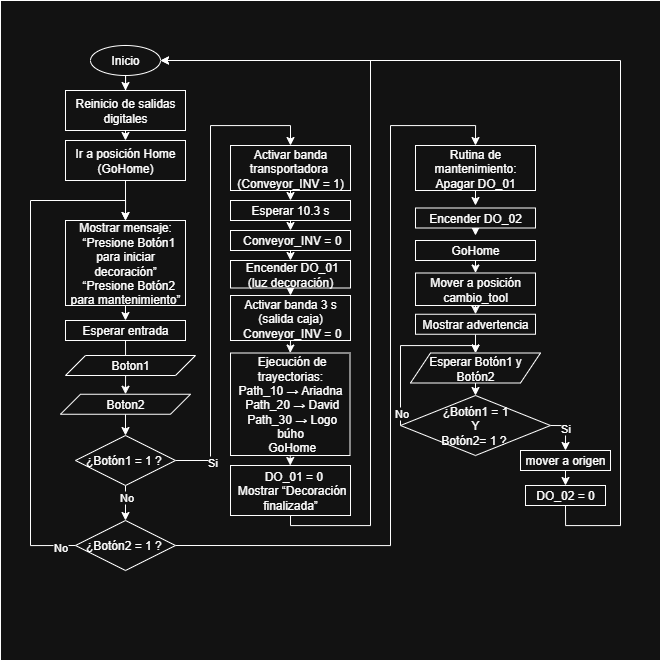

The diagram above was exported from draw.io. Its source (the exported page's mxGraphModel, read from the mxfile embedded in the PNG):
<mxGraphModel dx="1600" dy="885" grid="1" gridSize="10" guides="1" tooltips="1" connect="1" arrows="1" fold="1" page="1" pageScale="1" pageWidth="827" pageHeight="1169" math="0" shadow="0">
  <root>
    <mxCell id="0" />
    <mxCell id="1" parent="0" />
    <mxCell id="ykYdEA7jxelyH5M6Ns_--76" value="" style="whiteSpace=wrap;html=1;aspect=fixed;" vertex="1" parent="1">
      <mxGeometry x="40" y="15" width="660" height="660" as="geometry" />
    </mxCell>
    <mxCell id="ykYdEA7jxelyH5M6Ns_--47" style="edgeStyle=orthogonalEdgeStyle;rounded=0;orthogonalLoop=1;jettySize=auto;html=1;entryX=0.5;entryY=0;entryDx=0;entryDy=0;" edge="1" parent="1" source="ykYdEA7jxelyH5M6Ns_--1" target="ykYdEA7jxelyH5M6Ns_--3">
      <mxGeometry relative="1" as="geometry">
        <mxPoint x="165" y="100" as="targetPoint" />
      </mxGeometry>
    </mxCell>
    <mxCell id="ykYdEA7jxelyH5M6Ns_--1" value="Inicio" style="ellipse;whiteSpace=wrap;html=1;" vertex="1" parent="1">
      <mxGeometry x="130" y="60" width="70" height="30" as="geometry" />
    </mxCell>
    <mxCell id="ykYdEA7jxelyH5M6Ns_--39" style="edgeStyle=orthogonalEdgeStyle;rounded=0;orthogonalLoop=1;jettySize=auto;html=1;exitX=0.5;exitY=1;exitDx=0;exitDy=0;entryX=0.5;entryY=0;entryDx=0;entryDy=0;" edge="1" parent="1" source="ykYdEA7jxelyH5M6Ns_--3" target="ykYdEA7jxelyH5M6Ns_--6">
      <mxGeometry relative="1" as="geometry" />
    </mxCell>
    <mxCell id="ykYdEA7jxelyH5M6Ns_--3" value="Reinicio de salidas digitales" style="rounded=0;whiteSpace=wrap;html=1;" vertex="1" parent="1">
      <mxGeometry x="105" y="105" width="120" height="40" as="geometry" />
    </mxCell>
    <mxCell id="ykYdEA7jxelyH5M6Ns_--30" style="edgeStyle=orthogonalEdgeStyle;rounded=0;orthogonalLoop=1;jettySize=auto;html=1;entryX=0.5;entryY=0;entryDx=0;entryDy=0;" edge="1" parent="1" source="ykYdEA7jxelyH5M6Ns_--4" target="ykYdEA7jxelyH5M6Ns_--13">
      <mxGeometry relative="1" as="geometry">
        <Array as="points">
          <mxPoint x="250" y="475" />
          <mxPoint x="250" y="140" />
          <mxPoint x="330" y="140" />
        </Array>
      </mxGeometry>
    </mxCell>
    <mxCell id="ykYdEA7jxelyH5M6Ns_--48" value="Si" style="edgeLabel;html=1;align=center;verticalAlign=middle;resizable=0;points=[];" vertex="1" connectable="0" parent="ykYdEA7jxelyH5M6Ns_--30">
      <mxGeometry x="-0.8511" y="-2" relative="1" as="geometry">
        <mxPoint x="-1" y="2" as="offset" />
      </mxGeometry>
    </mxCell>
    <mxCell id="ykYdEA7jxelyH5M6Ns_--46" style="edgeStyle=orthogonalEdgeStyle;rounded=0;orthogonalLoop=1;jettySize=auto;html=1;exitX=0.5;exitY=1;exitDx=0;exitDy=0;entryX=0.5;entryY=0;entryDx=0;entryDy=0;" edge="1" parent="1" source="ykYdEA7jxelyH5M6Ns_--4" target="ykYdEA7jxelyH5M6Ns_--9">
      <mxGeometry relative="1" as="geometry" />
    </mxCell>
    <mxCell id="ykYdEA7jxelyH5M6Ns_--75" value="No" style="edgeLabel;html=1;align=center;verticalAlign=middle;resizable=0;points=[];" vertex="1" connectable="0" parent="ykYdEA7jxelyH5M6Ns_--46">
      <mxGeometry x="-0.3439" relative="1" as="geometry">
        <mxPoint as="offset" />
      </mxGeometry>
    </mxCell>
    <mxCell id="ykYdEA7jxelyH5M6Ns_--4" value="&amp;nbsp;¿Botón1 = 1 ?&amp;nbsp;&amp;nbsp;" style="rhombus;whiteSpace=wrap;html=1;" vertex="1" parent="1">
      <mxGeometry x="115" y="450" width="100" height="50" as="geometry" />
    </mxCell>
    <mxCell id="ykYdEA7jxelyH5M6Ns_--40" style="edgeStyle=orthogonalEdgeStyle;rounded=0;orthogonalLoop=1;jettySize=auto;html=1;exitX=0.5;exitY=1;exitDx=0;exitDy=0;entryX=0.5;entryY=0;entryDx=0;entryDy=0;" edge="1" parent="1" source="ykYdEA7jxelyH5M6Ns_--6" target="ykYdEA7jxelyH5M6Ns_--7">
      <mxGeometry relative="1" as="geometry" />
    </mxCell>
    <mxCell id="ykYdEA7jxelyH5M6Ns_--6" value="Ir a posición Home (GoHome)" style="rounded=0;whiteSpace=wrap;html=1;" vertex="1" parent="1">
      <mxGeometry x="105" y="155" width="120" height="40" as="geometry" />
    </mxCell>
    <mxCell id="ykYdEA7jxelyH5M6Ns_--41" style="edgeStyle=orthogonalEdgeStyle;rounded=0;orthogonalLoop=1;jettySize=auto;html=1;exitX=0.5;exitY=1;exitDx=0;exitDy=0;entryX=0.5;entryY=0;entryDx=0;entryDy=0;" edge="1" parent="1" source="ykYdEA7jxelyH5M6Ns_--7" target="ykYdEA7jxelyH5M6Ns_--8">
      <mxGeometry relative="1" as="geometry" />
    </mxCell>
    <mxCell id="ykYdEA7jxelyH5M6Ns_--7" value="&lt;div&gt;Mostrar mensaje:&lt;/div&gt;&lt;div&gt;&amp;nbsp; “Presione Botón1 para iniciar decoración”&lt;/div&gt;&lt;div&gt;&amp;nbsp; “Presione Botón2 para mantenimiento”&lt;/div&gt;" style="rounded=0;whiteSpace=wrap;html=1;" vertex="1" parent="1">
      <mxGeometry x="105" y="235" width="120" height="85" as="geometry" />
    </mxCell>
    <mxCell id="ykYdEA7jxelyH5M6Ns_--42" style="edgeStyle=orthogonalEdgeStyle;rounded=0;orthogonalLoop=1;jettySize=auto;html=1;exitX=0.5;exitY=1;exitDx=0;exitDy=0;" edge="1" parent="1" source="ykYdEA7jxelyH5M6Ns_--8" target="ykYdEA7jxelyH5M6Ns_--19">
      <mxGeometry relative="1" as="geometry" />
    </mxCell>
    <mxCell id="ykYdEA7jxelyH5M6Ns_--8" value="Esperar entrada" style="rounded=0;whiteSpace=wrap;html=1;" vertex="1" parent="1">
      <mxGeometry x="105" y="335" width="120" height="20" as="geometry" />
    </mxCell>
    <mxCell id="ykYdEA7jxelyH5M6Ns_--50" style="edgeStyle=orthogonalEdgeStyle;rounded=0;orthogonalLoop=1;jettySize=auto;html=1;exitX=0;exitY=0.5;exitDx=0;exitDy=0;entryX=0.5;entryY=0;entryDx=0;entryDy=0;" edge="1" parent="1" source="ykYdEA7jxelyH5M6Ns_--9" target="ykYdEA7jxelyH5M6Ns_--7">
      <mxGeometry relative="1" as="geometry">
        <mxPoint x="70" y="470" as="targetPoint" />
        <Array as="points">
          <mxPoint x="70" y="560" />
          <mxPoint x="70" y="215" />
          <mxPoint x="165" y="215" />
        </Array>
      </mxGeometry>
    </mxCell>
    <mxCell id="ykYdEA7jxelyH5M6Ns_--52" value="No" style="edgeLabel;html=1;align=center;verticalAlign=middle;resizable=0;points=[];" vertex="1" connectable="0" parent="ykYdEA7jxelyH5M6Ns_--50">
      <mxGeometry x="-0.9382" y="1" relative="1" as="geometry">
        <mxPoint as="offset" />
      </mxGeometry>
    </mxCell>
    <mxCell id="ykYdEA7jxelyH5M6Ns_--64" style="edgeStyle=orthogonalEdgeStyle;rounded=0;orthogonalLoop=1;jettySize=auto;html=1;exitX=1;exitY=0.5;exitDx=0;exitDy=0;entryX=0.5;entryY=0;entryDx=0;entryDy=0;" edge="1" parent="1" source="ykYdEA7jxelyH5M6Ns_--9" target="ykYdEA7jxelyH5M6Ns_--26">
      <mxGeometry relative="1" as="geometry">
        <Array as="points">
          <mxPoint x="430" y="560" />
          <mxPoint x="430" y="140" />
          <mxPoint x="515" y="140" />
        </Array>
      </mxGeometry>
    </mxCell>
    <mxCell id="ykYdEA7jxelyH5M6Ns_--9" value="&amp;nbsp;¿Botón2 = 1 ?&amp;nbsp;&amp;nbsp;" style="rhombus;whiteSpace=wrap;html=1;" vertex="1" parent="1">
      <mxGeometry x="115" y="535" width="100" height="50" as="geometry" />
    </mxCell>
    <mxCell id="ykYdEA7jxelyH5M6Ns_--31" style="edgeStyle=orthogonalEdgeStyle;rounded=0;orthogonalLoop=1;jettySize=auto;html=1;exitX=0.5;exitY=1;exitDx=0;exitDy=0;entryX=0.5;entryY=0;entryDx=0;entryDy=0;" edge="1" parent="1" source="ykYdEA7jxelyH5M6Ns_--13" target="ykYdEA7jxelyH5M6Ns_--14">
      <mxGeometry relative="1" as="geometry" />
    </mxCell>
    <mxCell id="ykYdEA7jxelyH5M6Ns_--13" value="Activar banda transportadora&amp;nbsp;&lt;div&gt;(Conveyor_INV = 1)&lt;/div&gt;" style="rounded=0;whiteSpace=wrap;html=1;" vertex="1" parent="1">
      <mxGeometry x="270" y="160" width="120" height="45" as="geometry" />
    </mxCell>
    <mxCell id="ykYdEA7jxelyH5M6Ns_--32" style="edgeStyle=orthogonalEdgeStyle;rounded=0;orthogonalLoop=1;jettySize=auto;html=1;exitX=0.5;exitY=1;exitDx=0;exitDy=0;entryX=0.5;entryY=0;entryDx=0;entryDy=0;" edge="1" parent="1" source="ykYdEA7jxelyH5M6Ns_--14" target="ykYdEA7jxelyH5M6Ns_--17">
      <mxGeometry relative="1" as="geometry" />
    </mxCell>
    <mxCell id="ykYdEA7jxelyH5M6Ns_--14" value="Esperar 10.3 s" style="rounded=0;whiteSpace=wrap;html=1;" vertex="1" parent="1">
      <mxGeometry x="270" y="215" width="120" height="20" as="geometry" />
    </mxCell>
    <mxCell id="ykYdEA7jxelyH5M6Ns_--37" style="edgeStyle=orthogonalEdgeStyle;rounded=0;orthogonalLoop=1;jettySize=auto;html=1;entryX=1;entryY=0.5;entryDx=0;entryDy=0;" edge="1" parent="1" source="ykYdEA7jxelyH5M6Ns_--15" target="ykYdEA7jxelyH5M6Ns_--1">
      <mxGeometry relative="1" as="geometry">
        <Array as="points">
          <mxPoint x="330" y="540" />
          <mxPoint x="410" y="540" />
          <mxPoint x="410" y="75" />
        </Array>
      </mxGeometry>
    </mxCell>
    <mxCell id="ykYdEA7jxelyH5M6Ns_--15" value="&amp;nbsp; DO_01 = 0&lt;br&gt;&amp;nbsp;Mostrar “Decoración finalizada”" style="rounded=0;whiteSpace=wrap;html=1;" vertex="1" parent="1">
      <mxGeometry x="270" y="480" width="120" height="50" as="geometry" />
    </mxCell>
    <mxCell id="ykYdEA7jxelyH5M6Ns_--36" style="edgeStyle=orthogonalEdgeStyle;rounded=0;orthogonalLoop=1;jettySize=auto;html=1;exitX=0.5;exitY=1;exitDx=0;exitDy=0;" edge="1" parent="1" source="ykYdEA7jxelyH5M6Ns_--16" target="ykYdEA7jxelyH5M6Ns_--15">
      <mxGeometry relative="1" as="geometry">
        <Array as="points">
          <mxPoint x="330" y="480" />
          <mxPoint x="330" y="480" />
        </Array>
      </mxGeometry>
    </mxCell>
    <mxCell id="ykYdEA7jxelyH5M6Ns_--16" value="&amp;nbsp;Ejecución de trayectorias:&lt;br&gt;Path_10 → Ariadna&lt;br&gt;&amp;nbsp;Path_20 → David&lt;br&gt;&amp;nbsp;Path_30 → Logo búho&lt;br&gt;&amp;nbsp;GoHome" style="rounded=0;whiteSpace=wrap;html=1;" vertex="1" parent="1">
      <mxGeometry x="270" y="367.5" width="119.5" height="102.5" as="geometry" />
    </mxCell>
    <mxCell id="ykYdEA7jxelyH5M6Ns_--33" style="edgeStyle=orthogonalEdgeStyle;rounded=0;orthogonalLoop=1;jettySize=auto;html=1;exitX=0.5;exitY=1;exitDx=0;exitDy=0;entryX=0.5;entryY=0;entryDx=0;entryDy=0;" edge="1" parent="1" source="ykYdEA7jxelyH5M6Ns_--17" target="ykYdEA7jxelyH5M6Ns_--22">
      <mxGeometry relative="1" as="geometry" />
    </mxCell>
    <mxCell id="ykYdEA7jxelyH5M6Ns_--17" value="&amp;nbsp;Conveyor_INV = 0" style="rounded=0;whiteSpace=wrap;html=1;" vertex="1" parent="1">
      <mxGeometry x="270" y="245" width="120" height="20" as="geometry" />
    </mxCell>
    <mxCell id="ykYdEA7jxelyH5M6Ns_--44" style="edgeStyle=orthogonalEdgeStyle;rounded=0;orthogonalLoop=1;jettySize=auto;html=1;exitX=0.5;exitY=1;exitDx=0;exitDy=0;entryX=0.5;entryY=0;entryDx=0;entryDy=0;" edge="1" parent="1" source="ykYdEA7jxelyH5M6Ns_--19" target="ykYdEA7jxelyH5M6Ns_--20">
      <mxGeometry relative="1" as="geometry" />
    </mxCell>
    <mxCell id="ykYdEA7jxelyH5M6Ns_--19" value="Boton1" style="shape=parallelogram;perimeter=parallelogramPerimeter;whiteSpace=wrap;html=1;fixedSize=1;" vertex="1" parent="1">
      <mxGeometry x="105" y="370" width="130" height="20" as="geometry" />
    </mxCell>
    <mxCell id="ykYdEA7jxelyH5M6Ns_--45" style="edgeStyle=orthogonalEdgeStyle;rounded=0;orthogonalLoop=1;jettySize=auto;html=1;exitX=0.5;exitY=1;exitDx=0;exitDy=0;entryX=0.5;entryY=0;entryDx=0;entryDy=0;" edge="1" parent="1" source="ykYdEA7jxelyH5M6Ns_--20" target="ykYdEA7jxelyH5M6Ns_--4">
      <mxGeometry relative="1" as="geometry" />
    </mxCell>
    <mxCell id="ykYdEA7jxelyH5M6Ns_--20" value="Boton2" style="shape=parallelogram;perimeter=parallelogramPerimeter;whiteSpace=wrap;html=1;fixedSize=1;" vertex="1" parent="1">
      <mxGeometry x="100" y="408.75" width="130" height="20" as="geometry" />
    </mxCell>
    <mxCell id="ykYdEA7jxelyH5M6Ns_--34" style="edgeStyle=orthogonalEdgeStyle;rounded=0;orthogonalLoop=1;jettySize=auto;html=1;exitX=0.5;exitY=1;exitDx=0;exitDy=0;entryX=0.5;entryY=0;entryDx=0;entryDy=0;" edge="1" parent="1" source="ykYdEA7jxelyH5M6Ns_--22" target="ykYdEA7jxelyH5M6Ns_--23">
      <mxGeometry relative="1" as="geometry" />
    </mxCell>
    <mxCell id="ykYdEA7jxelyH5M6Ns_--22" value="&amp;nbsp;Encender DO_01 (luz decoración)" style="rounded=0;whiteSpace=wrap;html=1;" vertex="1" parent="1">
      <mxGeometry x="270" y="275" width="120" height="27.5" as="geometry" />
    </mxCell>
    <mxCell id="ykYdEA7jxelyH5M6Ns_--35" style="edgeStyle=orthogonalEdgeStyle;rounded=0;orthogonalLoop=1;jettySize=auto;html=1;exitX=0.5;exitY=1;exitDx=0;exitDy=0;entryX=0.5;entryY=0;entryDx=0;entryDy=0;" edge="1" parent="1" source="ykYdEA7jxelyH5M6Ns_--23" target="ykYdEA7jxelyH5M6Ns_--16">
      <mxGeometry relative="1" as="geometry" />
    </mxCell>
    <mxCell id="ykYdEA7jxelyH5M6Ns_--23" value="Activar banda 3 s (salida caja)&lt;br&gt;&amp;nbsp;Conveyor_INV = 0" style="rounded=0;whiteSpace=wrap;html=1;" vertex="1" parent="1">
      <mxGeometry x="270" y="310" width="120" height="45" as="geometry" />
    </mxCell>
    <mxCell id="ykYdEA7jxelyH5M6Ns_--66" style="edgeStyle=orthogonalEdgeStyle;rounded=0;orthogonalLoop=1;jettySize=auto;html=1;exitX=0.5;exitY=1;exitDx=0;exitDy=0;" edge="1" parent="1" source="ykYdEA7jxelyH5M6Ns_--24">
      <mxGeometry relative="1" as="geometry">
        <mxPoint x="515" y="250" as="targetPoint" />
      </mxGeometry>
    </mxCell>
    <mxCell id="ykYdEA7jxelyH5M6Ns_--24" value="Encender DO_02" style="rounded=0;whiteSpace=wrap;html=1;" vertex="1" parent="1">
      <mxGeometry x="455" y="222.5" width="120" height="20" as="geometry" />
    </mxCell>
    <mxCell id="ykYdEA7jxelyH5M6Ns_--67" style="edgeStyle=orthogonalEdgeStyle;rounded=0;orthogonalLoop=1;jettySize=auto;html=1;exitX=0.5;exitY=1;exitDx=0;exitDy=0;entryX=0.5;entryY=0;entryDx=0;entryDy=0;" edge="1" parent="1" source="ykYdEA7jxelyH5M6Ns_--25" target="ykYdEA7jxelyH5M6Ns_--28">
      <mxGeometry relative="1" as="geometry" />
    </mxCell>
    <mxCell id="ykYdEA7jxelyH5M6Ns_--25" value="&lt;div&gt;&lt;span style=&quot;background-color: transparent; color: light-dark(rgb(0, 0, 0), rgb(255, 255, 255));&quot;&gt;GoHome&lt;/span&gt;&lt;/div&gt;" style="rounded=0;whiteSpace=wrap;html=1;" vertex="1" parent="1">
      <mxGeometry x="455" y="255" width="120" height="20" as="geometry" />
    </mxCell>
    <mxCell id="ykYdEA7jxelyH5M6Ns_--65" style="edgeStyle=orthogonalEdgeStyle;rounded=0;orthogonalLoop=1;jettySize=auto;html=1;exitX=0.5;exitY=1;exitDx=0;exitDy=0;" edge="1" parent="1" source="ykYdEA7jxelyH5M6Ns_--26">
      <mxGeometry relative="1" as="geometry">
        <mxPoint x="515" y="220" as="targetPoint" />
      </mxGeometry>
    </mxCell>
    <mxCell id="ykYdEA7jxelyH5M6Ns_--26" value="&lt;div&gt;Rutina de mantenimiento:&lt;/div&gt;&lt;div&gt;Apagar DO_01&lt;/div&gt;" style="rounded=0;whiteSpace=wrap;html=1;" vertex="1" parent="1">
      <mxGeometry x="455" y="160" width="120" height="45" as="geometry" />
    </mxCell>
    <mxCell id="ykYdEA7jxelyH5M6Ns_--68" style="edgeStyle=orthogonalEdgeStyle;rounded=0;orthogonalLoop=1;jettySize=auto;html=1;exitX=0.5;exitY=1;exitDx=0;exitDy=0;entryX=0.5;entryY=0;entryDx=0;entryDy=0;" edge="1" parent="1" source="ykYdEA7jxelyH5M6Ns_--28" target="ykYdEA7jxelyH5M6Ns_--54">
      <mxGeometry relative="1" as="geometry" />
    </mxCell>
    <mxCell id="ykYdEA7jxelyH5M6Ns_--28" value="&lt;div&gt;&lt;span style=&quot;background-color: transparent; color: light-dark(rgb(0, 0, 0), rgb(255, 255, 255));&quot;&gt;Mover a posición cambio_tool&lt;/span&gt;&lt;/div&gt;" style="rounded=0;whiteSpace=wrap;html=1;" vertex="1" parent="1">
      <mxGeometry x="455" y="287.5" width="120" height="32.5" as="geometry" />
    </mxCell>
    <mxCell id="ykYdEA7jxelyH5M6Ns_--69" style="edgeStyle=orthogonalEdgeStyle;rounded=0;orthogonalLoop=1;jettySize=auto;html=1;exitX=0.5;exitY=1;exitDx=0;exitDy=0;entryX=0.5;entryY=0;entryDx=0;entryDy=0;" edge="1" parent="1" source="ykYdEA7jxelyH5M6Ns_--54" target="ykYdEA7jxelyH5M6Ns_--57">
      <mxGeometry relative="1" as="geometry">
        <mxPoint x="515" y="360" as="targetPoint" />
      </mxGeometry>
    </mxCell>
    <mxCell id="ykYdEA7jxelyH5M6Ns_--54" value="&lt;div&gt;&lt;span style=&quot;background-color: transparent; color: light-dark(rgb(0, 0, 0), rgb(255, 255, 255));&quot;&gt;Mostrar advertencia&lt;/span&gt;&lt;/div&gt;" style="rounded=0;whiteSpace=wrap;html=1;" vertex="1" parent="1">
      <mxGeometry x="455" y="328.75" width="120" height="20" as="geometry" />
    </mxCell>
    <mxCell id="ykYdEA7jxelyH5M6Ns_--62" style="edgeStyle=orthogonalEdgeStyle;rounded=0;orthogonalLoop=1;jettySize=auto;html=1;exitX=0.5;exitY=1;exitDx=0;exitDy=0;entryX=0.5;entryY=0;entryDx=0;entryDy=0;" edge="1" parent="1" source="ykYdEA7jxelyH5M6Ns_--55" target="ykYdEA7jxelyH5M6Ns_--56">
      <mxGeometry relative="1" as="geometry" />
    </mxCell>
    <mxCell id="ykYdEA7jxelyH5M6Ns_--55" value="mover a origen" style="rounded=0;whiteSpace=wrap;html=1;" vertex="1" parent="1">
      <mxGeometry x="560" y="465" width="90" height="20" as="geometry" />
    </mxCell>
    <mxCell id="ykYdEA7jxelyH5M6Ns_--63" style="edgeStyle=orthogonalEdgeStyle;rounded=0;orthogonalLoop=1;jettySize=auto;html=1;exitX=0.5;exitY=1;exitDx=0;exitDy=0;entryX=1;entryY=0.5;entryDx=0;entryDy=0;" edge="1" parent="1" source="ykYdEA7jxelyH5M6Ns_--56" target="ykYdEA7jxelyH5M6Ns_--1">
      <mxGeometry relative="1" as="geometry">
        <Array as="points">
          <mxPoint x="605" y="540" />
          <mxPoint x="660" y="540" />
          <mxPoint x="660" y="75" />
        </Array>
      </mxGeometry>
    </mxCell>
    <mxCell id="ykYdEA7jxelyH5M6Ns_--56" value="DO_02 = 0" style="rounded=0;whiteSpace=wrap;html=1;" vertex="1" parent="1">
      <mxGeometry x="565" y="500" width="80" height="20" as="geometry" />
    </mxCell>
    <mxCell id="ykYdEA7jxelyH5M6Ns_--70" style="edgeStyle=orthogonalEdgeStyle;rounded=0;orthogonalLoop=1;jettySize=auto;html=1;exitX=0.5;exitY=1;exitDx=0;exitDy=0;entryX=0.5;entryY=0;entryDx=0;entryDy=0;" edge="1" parent="1" source="ykYdEA7jxelyH5M6Ns_--57" target="ykYdEA7jxelyH5M6Ns_--58">
      <mxGeometry relative="1" as="geometry" />
    </mxCell>
    <mxCell id="ykYdEA7jxelyH5M6Ns_--57" value="&lt;div&gt;&lt;span style=&quot;background-color: transparent; color: light-dark(rgb(0, 0, 0), rgb(255, 255, 255));&quot;&gt;Esperar Botón1 y Botón2&lt;/span&gt;&lt;/div&gt;" style="shape=parallelogram;perimeter=parallelogramPerimeter;whiteSpace=wrap;html=1;fixedSize=1;" vertex="1" parent="1">
      <mxGeometry x="450" y="367.5" width="130" height="30" as="geometry" />
    </mxCell>
    <mxCell id="ykYdEA7jxelyH5M6Ns_--61" style="edgeStyle=orthogonalEdgeStyle;rounded=0;orthogonalLoop=1;jettySize=auto;html=1;exitX=1;exitY=0.5;exitDx=0;exitDy=0;entryX=0.5;entryY=0;entryDx=0;entryDy=0;" edge="1" parent="1" source="ykYdEA7jxelyH5M6Ns_--58" target="ykYdEA7jxelyH5M6Ns_--55">
      <mxGeometry relative="1" as="geometry" />
    </mxCell>
    <mxCell id="ykYdEA7jxelyH5M6Ns_--74" value="Si" style="edgeLabel;html=1;align=center;verticalAlign=middle;resizable=0;points=[];" vertex="1" connectable="0" parent="ykYdEA7jxelyH5M6Ns_--61">
      <mxGeometry x="-0.154" y="-1" relative="1" as="geometry">
        <mxPoint as="offset" />
      </mxGeometry>
    </mxCell>
    <mxCell id="ykYdEA7jxelyH5M6Ns_--72" style="edgeStyle=orthogonalEdgeStyle;rounded=0;orthogonalLoop=1;jettySize=auto;html=1;exitX=0;exitY=0.5;exitDx=0;exitDy=0;entryX=0.5;entryY=0;entryDx=0;entryDy=0;" edge="1" parent="1" source="ykYdEA7jxelyH5M6Ns_--58" target="ykYdEA7jxelyH5M6Ns_--57">
      <mxGeometry relative="1" as="geometry">
        <Array as="points">
          <mxPoint x="440" y="360" />
          <mxPoint x="515" y="360" />
        </Array>
      </mxGeometry>
    </mxCell>
    <mxCell id="ykYdEA7jxelyH5M6Ns_--73" value="No" style="edgeLabel;html=1;align=center;verticalAlign=middle;resizable=0;points=[];" vertex="1" connectable="0" parent="ykYdEA7jxelyH5M6Ns_--72">
      <mxGeometry x="-0.8474" relative="1" as="geometry">
        <mxPoint as="offset" />
      </mxGeometry>
    </mxCell>
    <mxCell id="ykYdEA7jxelyH5M6Ns_--58" value="&amp;nbsp;¿Botón1 = 1&amp;nbsp;&lt;div&gt;Y&lt;/div&gt;&amp;nbsp;Botón2= 1&amp;nbsp;&lt;span style=&quot;background-color: transparent; color: light-dark(rgb(0, 0, 0), rgb(255, 255, 255));&quot;&gt;?&amp;nbsp;&amp;nbsp;&lt;/span&gt;" style="rhombus;whiteSpace=wrap;html=1;" vertex="1" parent="1">
      <mxGeometry x="440" y="410" width="150" height="60" as="geometry" />
    </mxCell>
  </root>
</mxGraphModel>